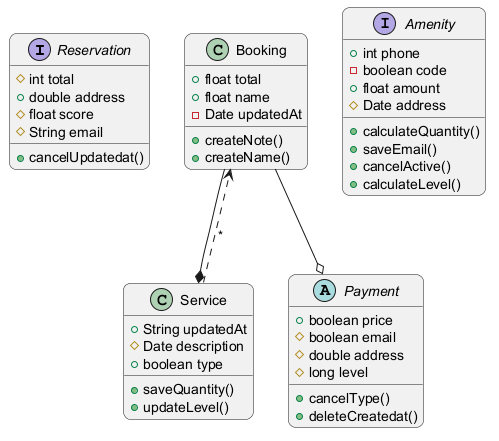

The diagram above was rendered by PlantUML. Its source (embedded in the PNG):
@startuml
skinparam backgroundColor #FFFFFF
skinparam roundCorner 15
interface Reservation {
  #int total
  +double address
  #float score
  #String email
  +cancelUpdatedat()
}
abstract class Payment {
  +boolean price
  #boolean email
  #double address
  #long level
  +cancelType()
  +deleteCreatedat()
}
class Service {
  +String updatedAt
  #Date description
  +boolean type
  +saveQuantity()
  +updateLevel()
}
class Booking {
  +float total
  +float name
  -Date updatedAt
  +createNote()
  +createName()
}
interface Amenity {
  +int phone
  -boolean code
  +float amount
  #Date address
  +calculateQuantity()
  +saveEmail()
  +cancelActive()
  +calculateLevel()
}
Booking --* Service
Service ..> Booking : "*"
Booking --o Payment
@enduml